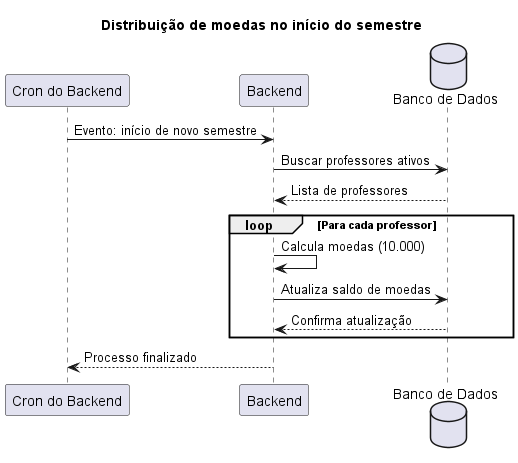

The diagram above was rendered by PlantUML. Its source (embedded in the PNG):
@startuml
title "Distribuição de moedas no início do semestre"

participant "Cron do Backend" as Cron
participant "Backend" as Backend
database "Banco de Dados" as DB

Cron -> Backend: Evento: início de novo semestre

Backend -> DB: Buscar professores ativos
DB --> Backend: Lista de professores

loop Para cada professor
    Backend -> Backend: Calcula moedas (10.000)
    Backend -> DB: Atualiza saldo de moedas
    DB --> Backend: Confirma atualização
end

Backend --> Cron: Processo finalizado

@enduml